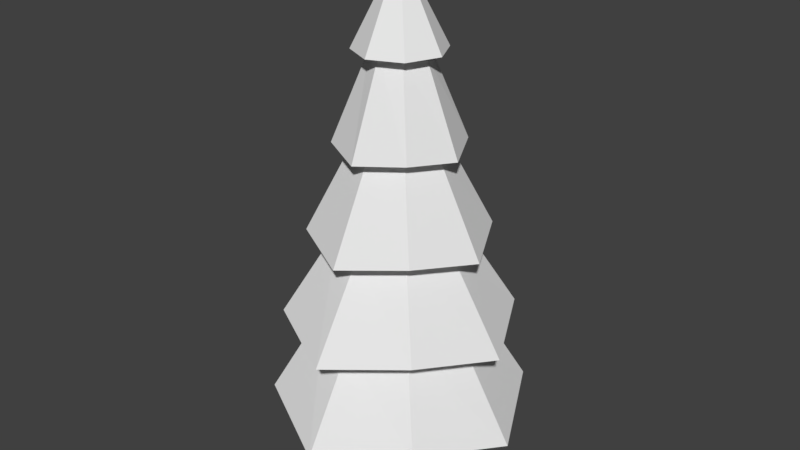 # Source: PineTree.blend  (saved by Blender 2.79.0; exported with 4.5.12 LTS)
import bpy
from mathutils import Matrix  # noqa: F401  (used for matrix-valued properties, if any)

bpy.ops.wm.read_factory_settings(use_empty=True)
scene = bpy.context.scene
scene.name = 'Scene'

# ---- collections
col_collection_1 = bpy.data.collections.new('Collection 1'); scene.collection.children.link(col_collection_1)

# ---- materials (node trees are filled in below, after node groups)
mat_lowpolycolorstexture = bpy.data.materials.new('LowPolyColorsTexture')
mat_lowpolycolorstexture.alpha_threshold = 0.0
mat_lowpolycolorstexture.use_transparent_shadow = False
mat_lowpolycolorstexture.roughness = 0.5

# ---- material node trees

# ---- world
world_world = bpy.data.worlds.new('World'); scene.world = world_world
world_world.color = (0.05088, 0.05088, 0.05088)
world_world.use_sun_shadow = False
world_world.sun_shadow_jitter_overblur = 0.0
world_world.cycles.sampling_method = 'MANUAL'

# ---- meshes
me_cylinder = bpy.data.meshes.new('Cylinder')
me_cylinder.from_pydata([(-1.846e-08, 0.2494, 0.0), (-1.467e-08, 3.725e-09, 4.991), (0.1763, 0.1763, 0.0), (0.2494, -5.308e-09, 0.0), (0.1763, -0.1763, 0.0), (-4.026e-08, -0.2494, 0.0), (-0.1763, -0.1763, 0.0), (-0.2494, 8.566e-09, 0.0), (-0.1763, 0.1763, 0.0), (-1.836e-08, 0.2633, 0.8318), (-1.24e-09, 0.7415, 1.532), (-2.409e-09, 0.5846, 2.41), (-3.577e-09, 0.4278, 3.288), (-4.746e-09, 0.2709, 4.165), (0.1815, 0.1815, 4.159), (0.2866, 0.2866, 3.327), (0.3918, 0.3918, 2.495), (0.4969, 0.4969, 1.664), (0.1862, 0.1862, 0.8318), (0.2709, -6.053e-09, 4.165), (0.4278, -1.425e-08, 3.288), (0.5846, -2.245e-08, 2.41), (0.7415, -3.066e-08, 1.532), (0.2633, -5.968e-09, 0.8318), (0.1815, -0.1815, 4.159), (0.2866, -0.2866, 3.327), (0.3918, -0.3918, 2.495), (0.4969, -0.4969, 1.664), (0.1862, -0.1862, 0.8318), (-2.843e-08, -0.2709, 4.165), (-4.097e-08, -0.4278, 3.288), (-5.352e-08, -0.5846, 2.41), (-6.606e-08, -0.7415, 1.532), (-4.137e-08, -0.2633, 0.8318), (-0.1815, -0.1815, 4.159), (-0.2866, -0.2866, 3.327), (-0.3918, -0.3918, 2.495), (-0.4969, -0.4969, 1.664), (-0.1862, -0.1862, 0.8318), (-0.2709, 9.019e-09, 4.165), (-0.4278, 9.546e-09, 3.288), (-0.5846, 1.007e-08, 2.41), (-0.7415, 1.06e-08, 1.532), (-0.2633, 8.68e-09, 0.8318), (-0.1815, 0.1815, 4.159), (-0.2866, 0.2866, 3.327), (-0.3918, 0.3918, 2.495), (-0.4969, 0.4969, 1.664), (-0.1862, 0.1862, 0.8318), (-9.409e-10, 0.4442, 4.165), (0.2976, 0.2976, 4.159), (0.4442, -1.687e-08, 4.165), (0.2976, -0.2976, 4.159), (-3.977e-08, -0.4442, 4.165), (-0.2976, -0.2976, 4.159), (-0.4442, 7.84e-09, 4.165), (-0.2976, 0.2976, 4.159), (9.103e-09, 0.6304, 3.288), (0.4224, 0.4224, 3.327), (0.6304, -2.801e-08, 3.288), (0.4224, -0.4224, 3.327), (-4.601e-08, -0.6304, 3.288), (-0.4224, -0.4224, 3.327), (-0.6304, 7.061e-09, 3.288), (-0.4224, 0.4224, 3.327), (1.001e-08, 0.8871, 2.41), (0.5944, 0.5944, 2.495), (0.8871, -4.173e-08, 2.41), (0.5944, -0.5944, 2.495), (-6.754e-08, -0.8871, 2.41), (-0.5944, -0.5944, 2.495), (-0.8871, 7.63e-09, 2.41), (-0.5944, 0.5944, 2.495), (2.297e-08, 1.142, 1.532), (0.7652, 0.7652, 1.664), (1.142, -5.095e-08, 1.532), (0.7652, -0.7652, 1.664), (-7.686e-08, -1.142, 1.532), (-0.7652, -0.7652, 1.664), (-1.142, 1.258e-08, 1.532), (-0.7652, 0.7652, 1.664), (9.307e-09, 1.274, 0.6544), (0.8538, 0.8538, 0.8318), (1.274, -6.13e-08, 0.6544), (0.8538, -0.8538, 0.8318), (-1.021e-07, -1.274, 0.6544), (-0.8538, -0.8538, 0.8318), (-1.274, 9.592e-09, 0.6544), (-0.8538, 0.8538, 0.8318)], [], [(49, 1, 50), (50, 1, 51), (51, 1, 52), (52, 1, 53), (53, 1, 54), (54, 1, 55), (55, 1, 56), (56, 1, 49), (0, 2, 3, 4, 5, 6, 7, 8), (8, 48, 9, 0), (88, 47, 10, 81), (80, 46, 11, 73), (72, 45, 12, 65), (64, 44, 13, 57), (7, 43, 48, 8), (87, 42, 47, 88), (79, 41, 46, 80), (71, 40, 45, 72), (63, 39, 44, 64), (6, 38, 43, 7), (86, 37, 42, 87), (78, 36, 41, 79), (70, 35, 40, 71), (62, 34, 39, 63), (5, 33, 38, 6), (85, 32, 37, 86), (77, 31, 36, 78), (69, 30, 35, 70), (61, 29, 34, 62), (4, 28, 33, 5), (84, 27, 32, 85), (76, 26, 31, 77), (68, 25, 30, 69), (60, 24, 29, 61), (3, 23, 28, 4), (83, 22, 27, 84), (75, 21, 26, 76), (67, 20, 25, 68), (59, 19, 24, 60), (2, 18, 23, 3), (82, 17, 22, 83), (74, 16, 21, 75), (66, 15, 20, 67), (58, 14, 19, 59), (0, 9, 18, 2), (81, 10, 17, 82), (73, 11, 16, 74), (65, 12, 15, 66), (57, 13, 14, 58), (44, 56, 49, 13), (39, 55, 56, 44), (34, 54, 55, 39), (29, 53, 54, 34), (24, 52, 53, 29), (19, 51, 52, 24), (14, 50, 51, 19), (13, 49, 50, 14), (12, 57, 58, 15), (15, 58, 59, 20), (20, 59, 60, 25), (25, 60, 61, 30), (30, 61, 62, 35), (35, 62, 63, 40), (40, 63, 64, 45), (45, 64, 57, 12), (11, 65, 66, 16), (16, 66, 67, 21), (21, 67, 68, 26), (26, 68, 69, 31), (31, 69, 70, 36), (36, 70, 71, 41), (41, 71, 72, 46), (46, 72, 65, 11), (10, 73, 74, 17), (17, 74, 75, 22), (22, 75, 76, 27), (27, 76, 77, 32), (32, 77, 78, 37), (37, 78, 79, 42), (42, 79, 80, 47), (47, 80, 73, 10), (9, 81, 82, 18), (18, 82, 83, 23), (23, 83, 84, 28), (28, 84, 85, 33), (33, 85, 86, 38), (38, 86, 87, 43), (43, 87, 88, 48), (48, 88, 81, 9)])
_uv = me_cylinder.uv_layers.new(name='UVMap')
_uv.uv.foreach_set('vector', [0.1797, 0.9375, 0.1797, 0.9375, 0.1797, 0.9375, 0.1797, 0.9375, 0.1797, 0.9375, 0.1797, 0.9375, 0.1797, 0.9375, 0.1797, 0.9375, 0.1797, 0.9375, 0.1797, 0.9375, 0.1797, 0.9375, 0.1797, 0.9375, 0.1797, 0.9375, 0.1797, 0.9375, 0.1797, 0.9375, 0.1797, 0.9375, 0.1797, 0.9375, 0.1797, 0.9375, 0.1797, 0.9375, 0.1797, 0.9375, 0.1797, 0.9375, 0.1797, 0.9375, 0.1797, 0.9375, 0.1797, 0.9375, 0.07527, 0.6915, 0.07354, 0.6951, 0.06973, 0.6962, 0.06628, 0.694, 0.0653, 0.69, 0.06716, 0.6864, 0.07095, 0.6853, 0.07428, 0.6875, 0.07428, 0.6875, 0.04532, 0.7011, 0.04535, 0.6807, 0.07527, 0.6915, 0.1884, 0.9625, 0.1837, 0.947, 0.1892, 0.9414, 0.2035, 0.949, 0.1819, 0.943, 0.1806, 0.9393, 0.1816, 0.9382, 0.1851, 0.9398, 0.1802, 0.9386, 0.1798, 0.9378, 0.18, 0.9376, 0.1808, 0.9379, 0.1798, 0.9377, 0.1797, 0.9375, 0.1797, 0.9375, 0.1799, 0.9376, 0.07095, 0.6853, 0.05999, 0.7155, 0.04532, 0.7011, 0.07428, 0.6875, 0.1682, 0.9613, 0.1758, 0.947, 0.1837, 0.947, 0.1884, 0.9625, 0.1773, 0.9429, 0.179, 0.9394, 0.1806, 0.9393, 0.1819, 0.943, 0.1793, 0.9386, 0.1796, 0.9378, 0.1798, 0.9378, 0.1802, 0.9386, 0.1796, 0.9377, 0.1797, 0.9375, 0.1797, 0.9375, 0.1798, 0.9377, 0.06716, 0.6864, 0.08068, 0.7154, 0.05999, 0.7155, 0.07095, 0.6853, 0.1547, 0.9462, 0.1702, 0.9415, 0.1758, 0.947, 0.1682, 0.9613, 0.1742, 0.9397, 0.1779, 0.9384, 0.179, 0.9394, 0.1773, 0.9429, 0.1786, 0.938, 0.1794, 0.9377, 0.1796, 0.9378, 0.1793, 0.9386, 0.1795, 0.9376, 0.1797, 0.9375, 0.1797, 0.9375, 0.1796, 0.9377, 0.0653, 0.69, 0.09531, 0.7008, 0.08068, 0.7154, 0.06716, 0.6864, 0.1558, 0.926, 0.1702, 0.9336, 0.1702, 0.9415, 0.1547, 0.9462, 0.1743, 0.9352, 0.1778, 0.9368, 0.1779, 0.9384, 0.1742, 0.9397, 0.1786, 0.9371, 0.1794, 0.9374, 0.1794, 0.9377, 0.1786, 0.938, 0.1795, 0.9374, 0.1797, 0.9375, 0.1797, 0.9375, 0.1795, 0.9376, 0.06628, 0.694, 0.09531, 0.6804, 0.09531, 0.7008, 0.0653, 0.69, 0.171, 0.9125, 0.1757, 0.928, 0.1702, 0.9336, 0.1558, 0.926, 0.1775, 0.932, 0.1788, 0.9357, 0.1778, 0.9368, 0.1743, 0.9352, 0.1792, 0.9364, 0.1795, 0.9372, 0.1794, 0.9374, 0.1786, 0.9371, 0.1796, 0.9373, 0.1797, 0.9375, 0.1797, 0.9375, 0.1795, 0.9374, 0.06973, 0.6962, 0.08062, 0.666, 0.09531, 0.6804, 0.06628, 0.694, 0.1912, 0.9137, 0.1836, 0.928, 0.1757, 0.928, 0.171, 0.9125, 0.182, 0.9321, 0.1803, 0.9356, 0.1788, 0.9357, 0.1775, 0.932, 0.1801, 0.9364, 0.1798, 0.9372, 0.1795, 0.9372, 0.1792, 0.9364, 0.1797, 0.9373, 0.1797, 0.9375, 0.1797, 0.9375, 0.1796, 0.9373, 0.07354, 0.6951, 0.05996, 0.6661, 0.08062, 0.666, 0.06973, 0.6962, 0.2047, 0.9288, 0.1892, 0.9335, 0.1836, 0.928, 0.1912, 0.9137, 0.1852, 0.9353, 0.1815, 0.9366, 0.1803, 0.9356, 0.182, 0.9321, 0.1808, 0.937, 0.18, 0.9373, 0.1798, 0.9372, 0.1801, 0.9364, 0.1799, 0.9374, 0.1797, 0.9375, 0.1797, 0.9375, 0.1797, 0.9373, 0.07527, 0.6915, 0.04535, 0.6807, 0.05996, 0.6661, 0.07354, 0.6951, 0.2035, 0.949, 0.1892, 0.9414, 0.1892, 0.9335, 0.2047, 0.9288, 0.1851, 0.9398, 0.1816, 0.9382, 0.1815, 0.9366, 0.1852, 0.9353, 0.1808, 0.9379, 0.18, 0.9376, 0.18, 0.9373, 0.1808, 0.937, 0.1799, 0.9376, 0.1797, 0.9375, 0.1797, 0.9375, 0.1799, 0.9374, 0.1797, 0.9375, 0.1797, 0.9375, 0.1797, 0.9375, 0.1797, 0.9375, 0.1797, 0.9375, 0.1797, 0.9375, 0.1797, 0.9375, 0.1797, 0.9375, 0.1797, 0.9375, 0.1797, 0.9375, 0.1797, 0.9375, 0.1797, 0.9375, 0.1797, 0.9375, 0.1797, 0.9375, 0.1797, 0.9375, 0.1797, 0.9375, 0.1797, 0.9375, 0.1797, 0.9375, 0.1797, 0.9375, 0.1797, 0.9375, 0.1797, 0.9375, 0.1797, 0.9375, 0.1797, 0.9375, 0.1797, 0.9375, 0.1797, 0.9375, 0.1797, 0.9375, 0.1797, 0.9375, 0.1797, 0.9375, 0.1797, 0.9375, 0.1797, 0.9375, 0.1797, 0.9375, 0.1797, 0.9375, 0.18, 0.9376, 0.1799, 0.9376, 0.1799, 0.9374, 0.18, 0.9373, 0.18, 0.9373, 0.1799, 0.9374, 0.1797, 0.9373, 0.1798, 0.9372, 0.1798, 0.9372, 0.1797, 0.9373, 0.1796, 0.9373, 0.1795, 0.9372, 0.1795, 0.9372, 0.1796, 0.9373, 0.1795, 0.9374, 0.1794, 0.9374, 0.1794, 0.9374, 0.1795, 0.9374, 0.1795, 0.9376, 0.1794, 0.9377, 0.1794, 0.9377, 0.1795, 0.9376, 0.1796, 0.9377, 0.1796, 0.9378, 0.1796, 0.9378, 0.1796, 0.9377, 0.1798, 0.9377, 0.1798, 0.9378, 0.1798, 0.9378, 0.1798, 0.9377, 0.1799, 0.9376, 0.18, 0.9376, 0.1816, 0.9382, 0.1808, 0.9379, 0.1808, 0.937, 0.1815, 0.9366, 0.1815, 0.9366, 0.1808, 0.937, 0.1801, 0.9364, 0.1803, 0.9356, 0.1803, 0.9356, 0.1801, 0.9364, 0.1792, 0.9364, 0.1788, 0.9357, 0.1788, 0.9357, 0.1792, 0.9364, 0.1786, 0.9371, 0.1778, 0.9368, 0.1778, 0.9368, 0.1786, 0.9371, 0.1786, 0.938, 0.1779, 0.9384, 0.1779, 0.9384, 0.1786, 0.938, 0.1793, 0.9386, 0.179, 0.9394, 0.179, 0.9394, 0.1793, 0.9386, 0.1802, 0.9386, 0.1806, 0.9393, 0.1806, 0.9393, 0.1802, 0.9386, 0.1808, 0.9379, 0.1816, 0.9382, 0.1892, 0.9414, 0.1851, 0.9398, 0.1852, 0.9353, 0.1892, 0.9335, 0.1892, 0.9335, 0.1852, 0.9353, 0.182, 0.9321, 0.1836, 0.928, 0.1836, 0.928, 0.182, 0.9321, 0.1775, 0.932, 0.1757, 0.928, 0.1757, 0.928, 0.1775, 0.932, 0.1743, 0.9352, 0.1702, 0.9336, 0.1702, 0.9336, 0.1743, 0.9352, 0.1742, 0.9397, 0.1702, 0.9415, 0.1702, 0.9415, 0.1742, 0.9397, 0.1773, 0.9429, 0.1758, 0.947, 0.1758, 0.947, 0.1773, 0.9429, 0.1819, 0.943, 0.1837, 0.947, 0.1837, 0.947, 0.1819, 0.943, 0.1851, 0.9398, 0.1892, 0.9414, 0.174, 0.9237, 0.2035, 0.949, 0.2047, 0.9288, 0.1659, 0.9318, 0.1659, 0.9318, 0.2047, 0.9288, 0.1912, 0.9137, 0.1659, 0.9432, 0.1659, 0.9432, 0.1912, 0.9137, 0.171, 0.9125, 0.174, 0.9513, 0.174, 0.9513, 0.171, 0.9125, 0.1558, 0.926, 0.1854, 0.9513, 0.1854, 0.9513, 0.1558, 0.926, 0.1547, 0.9462, 0.1935, 0.9432, 0.1935, 0.9432, 0.1547, 0.9462, 0.1682, 0.9613, 0.1935, 0.9318, 0.1935, 0.9318, 0.1682, 0.9613, 0.1884, 0.9625, 0.1854, 0.9237, 0.1854, 0.9237, 0.1884, 0.9625, 0.2035, 0.949, 0.174, 0.9237])
me_cylinder.materials.append(mat_lowpolycolorstexture)
me_cylinder.use_remesh_preserve_volume = False
me_cylinder.use_remesh_preserve_attributes = False
me_cylinder.use_mirror_vertex_groups = False
me_cylinder.update()
arm_pinetreerig = bpy.data.armatures.new('PineTreeRig')  # bones are not reproduced

# ---- objects
ob_pinetree = bpy.data.objects.new('PineTree', arm_pinetreerig)
ob_pinetreemesh = bpy.data.objects.new('PineTreeMesh', me_cylinder)

# ---- transforms, parenting, visibility, modifiers, constraints
ob_pinetree.location = (0.0, 0.0, 0.0)
ob_pinetree.show_in_front = True
ob_pinetree.lineart.crease_threshold = 0.0
ob_pinetreemesh.parent = ob_pinetree
ob_pinetreemesh.location = (0.0, 0.0, 0.0)
ob_pinetreemesh.lineart.crease_threshold = 0.0
_vg = ob_pinetreemesh.vertex_groups.new(name='Bone')
for _i, _w in zip([0, 2, 3, 4, 5, 6, 7, 8, 9, 18, 23, 28, 33, 38, 43, 48, 81, 82, 83, 84, 85, 86, 87, 88], [0.9751, 0.9799, 0.9751, 0.9787, 0.9751, 0.9799, 0.9751, 0.9787, 0.3071, 0.6626, 0.3071, 0.6626, 0.3071, 0.6626, 0.3071, 0.6626, 0.08612, 0.1206, 0.08612, 0.1206, 0.08612, 0.1206, 0.08612, 0.1206]): _vg.add([_i], _w, 'REPLACE')
_vg = ob_pinetreemesh.vertex_groups.new(name='Bone.001')
for _i, _w in zip([9, 10, 11, 16, 17, 18, 21, 22, 23, 26, 27, 28, 31, 32, 33, 36, 37, 38, 41, 42, 43, 46, 47, 48, 65, 66, 67, 68, 69, 70, 71, 72, 73, 74, 75, 76, 77, 78, 79, 80, 81, 82, 83, 84, 85, 86, 87, 88], [0.6918, 0.9004, 0.1027, 0.08073, 0.9062, 0.3363, 0.1027, 0.9004, 0.6918, 0.08073, 0.9062, 0.3363, 0.1027, 0.9004, 0.6918, 0.08073, 0.9062, 0.3363, 0.1027, 0.9004, 0.6918, 0.08073, 0.9062, 0.3363, 0.05282, 0.03382, 0.05282, 0.03382, 0.05282, 0.03382, 0.05282, 0.03382, 0.7477, 0.7753, 0.7477, 0.7753, 0.7477, 0.7753, 0.7477, 0.7753, 0.8937, 0.8584, 0.8937, 0.8584, 0.8937, 0.8584, 0.8937, 0.8584]): _vg.add([_i], _w, 'REPLACE')
_vg = ob_pinetreemesh.vertex_groups.new(name='Bone.002')
for _i, _w in zip([10, 11, 12, 15, 16, 17, 20, 21, 22, 25, 26, 27, 30, 31, 32, 35, 36, 37, 40, 41, 42, 45, 46, 47, 57, 58, 59, 60, 61, 62, 63, 64, 65, 66, 67, 68, 69, 70, 71, 72, 73, 74, 75, 76, 77, 78, 79, 80], [0.07628, 0.8523, 0.07356, 0.05822, 0.8719, 0.07276, 0.07356, 0.8523, 0.07628, 0.05822, 0.8719, 0.07276, 0.07356, 0.8523, 0.07628, 0.05822, 0.8719, 0.07276, 0.07356, 0.8523, 0.07628, 0.05822, 0.8719, 0.07276, 0.02231, 0.009015, 0.02231, 0.009015, 0.02231, 0.009015, 0.02231, 0.009015, 0.8178, 0.804, 0.8178, 0.804, 0.8178, 0.804, 0.8178, 0.804, 0.227, 0.2046, 0.227, 0.2046, 0.227, 0.2046, 0.227, 0.2046]): _vg.add([_i], _w, 'REPLACE')
_vg = ob_pinetreemesh.vertex_groups.new(name='Bone.003')
for _i, _w in zip([11, 12, 13, 14, 15, 16, 19, 20, 21, 24, 25, 26, 29, 30, 31, 34, 35, 36, 39, 40, 41, 44, 45, 46, 57, 58, 59, 60, 61, 62, 63, 64, 65, 66, 67, 68, 69, 70, 71, 72], [0.03426, 0.8957, 0.02555, 0.02609, 0.9108, 0.03996, 0.02555, 0.8957, 0.03426, 0.02609, 0.9108, 0.03996, 0.02555, 0.8957, 0.03426, 0.02609, 0.9108, 0.03996, 0.02555, 0.8957, 0.03426, 0.02609, 0.9108, 0.03996, 0.8775, 0.8687, 0.8775, 0.8687, 0.8775, 0.8687, 0.8775, 0.8687, 0.1249, 0.1491, 0.1249, 0.1491, 0.1249, 0.1491, 0.1249, 0.1491]): _vg.add([_i], _w, 'REPLACE')
_vg = ob_pinetreemesh.vertex_groups.new(name='Bone.004')
for _i, _w in zip([1, 12, 13, 14, 15, 19, 20, 24, 25, 29, 30, 34, 35, 39, 40, 44, 45, 49, 50, 51, 52, 53, 54, 55, 56, 57, 58, 59, 60, 61, 62, 63, 64], [0.9999, 0.00258, 0.9607, 0.9605, 0.005642, 0.9607, 0.00258, 0.9605, 0.005642, 0.9607, 0.00258, 0.9605, 0.005642, 0.9607, 0.00258, 0.9605, 0.005642, 0.983, 0.9833, 0.983, 0.9833, 0.983, 0.9833, 0.983, 0.9833, 0.08423, 0.1001, 0.08423, 0.1001, 0.08423, 0.1001, 0.08423, 0.1001]): _vg.add([_i], _w, 'REPLACE')
_m = ob_pinetreemesh.modifiers.new('Armature', 'ARMATURE')
_m.object = ob_pinetree

# ---- collection membership
col_collection_1.objects.link(ob_pinetree)
col_collection_1.objects.link(ob_pinetreemesh)

# ---- scene / render settings (as saved in the file)
scene.frame_start = 1; scene.frame_end = 120; scene.frame_set(0)
scene.render.engine = 'BLENDER_EEVEE_NEXT'
scene.render.resolution_percentage = 50
scene.render.dither_intensity = 0.0
scene.cycles.use_denoising = False
scene.cycles.samples = 128
scene.cycles.sampling_pattern = 'TABULATED_SOBOL'
scene.cycles.use_adaptive_sampling = False
scene.cycles.use_light_tree = False
scene.cycles.blur_glossy = 0.0
scene.cycles.sample_clamp_indirect = 0.0
scene.view_settings.view_transform = 'Standard'
bpy.context.view_layer.update()

# ---- added for rendering (the .blend has no active camera and no usable light): camera, sun
cam_auto = bpy.data.cameras.new('AutoCamera')
cam_auto.lens = 50.0
cam_auto.sensor_width = 36.0
cam_auto.clip_end = 1000.0
ob_auto_camera = bpy.data.objects.new('AutoCamera', cam_auto)
scene.collection.objects.link(ob_auto_camera)
ob_auto_camera.location = (5.69583, -6.835, 7.05213)
ob_auto_camera.rotation_euler = (1.09748, -7.21219e-08, 0.694738)
scene.camera = ob_auto_camera
light_auto_sun = bpy.data.lights.new('AutoSun', 'SUN')
light_auto_sun.energy = 3.0
light_auto_sun.angle = 0.0523599
ob_auto_sun = bpy.data.objects.new('AutoSun', light_auto_sun)
scene.collection.objects.link(ob_auto_sun)
ob_auto_sun.rotation_euler = (0.872665, 0.174533, 0.523599)
bpy.context.view_layer.update()
